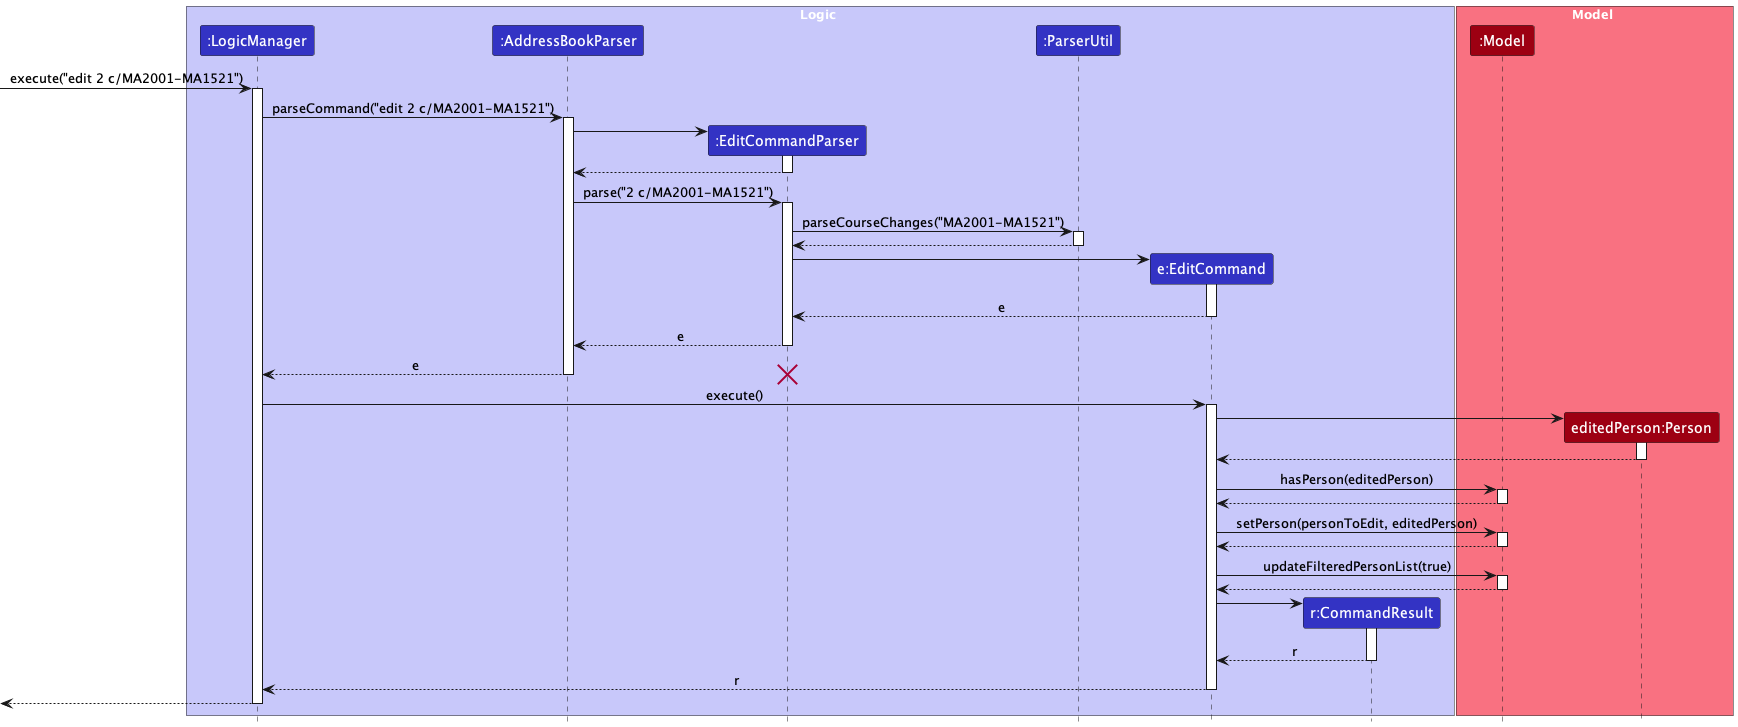

The diagram above was rendered by PlantUML. Its source (embedded in the PNG):
@startuml
!include style.puml
skinparam ArrowFontStyle plain

box Logic LOGIC_COLOR_T1
participant ":LogicManager" as LogicManager LOGIC_COLOR
participant ":AddressBookParser" as AddressBookParser LOGIC_COLOR
participant ":EditCommandParser" as EditCommandParser LOGIC_COLOR
participant ":ParserUtil" as ParserUtil LOGIC_COLOR
participant "e:EditCommand" as EditCommand LOGIC_COLOR
participant "r:CommandResult" as CommandResult LOGIC_COLOR
end box

box Model MODEL_COLOR_T1
participant ":Model" as Model MODEL_COLOR
participant "editedPerson:Person" as EditedPerson MODEL_COLOR
end box
[-> LogicManager : execute("edit 2 c/MA2001-MA1521")
activate LogicManager

LogicManager -> AddressBookParser : parseCommand("edit 2 c/MA2001-MA1521")
activate AddressBookParser

create EditCommandParser
AddressBookParser -> EditCommandParser ++
return

AddressBookParser -> EditCommandParser ++: parse("2 c/MA2001-MA1521")

EditCommandParser -> ParserUtil ++: parseCourseChanges("MA2001-MA1521")
return

create EditCommand
EditCommandParser -> EditCommand ++
return e
return e
return e

destroy EditCommandParser



LogicManager -> EditCommand++ : execute()
create EditedPerson
EditCommand -> EditedPerson ++
return
EditCommand -> Model ++ : hasPerson(editedPerson)
return
EditCommand -> Model ++ : setPerson(personToEdit, editedPerson)
return
EditCommand -> Model ++ : updateFilteredPersonList(true)
return

create CommandResult
EditCommand -> CommandResult++
return r

return r

[<--LogicManager
deactivate LogicManager
@enduml